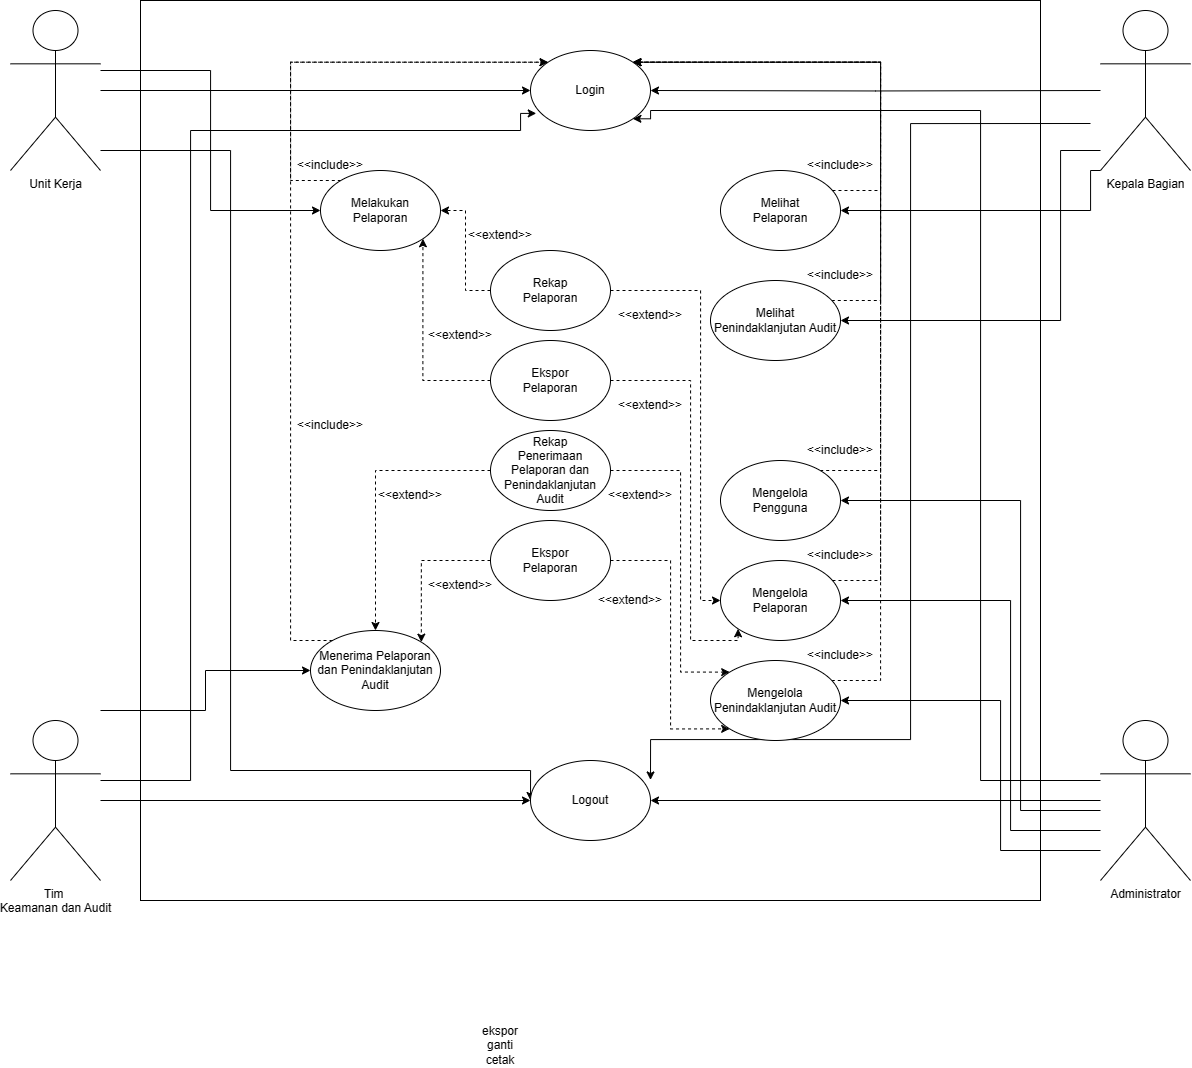

The diagram above was exported from draw.io. Its source (the exported page's mxGraphModel, read from the mxfile embedded in the PNG):
<mxGraphModel dx="911" dy="634" grid="1" gridSize="10" guides="1" tooltips="1" connect="1" arrows="1" fold="1" page="1" pageScale="1" pageWidth="850" pageHeight="1100" math="0" shadow="0">
  <root>
    <mxCell id="0" />
    <mxCell id="1" parent="0" />
    <mxCell id="qpOXuoNqXiS8rIYvee84-1" value="" style="whiteSpace=wrap;html=1;aspect=fixed;" vertex="1" parent="1">
      <mxGeometry x="150" width="900" height="900" as="geometry" />
    </mxCell>
    <mxCell id="qpOXuoNqXiS8rIYvee84-19" style="edgeStyle=orthogonalEdgeStyle;rounded=0;orthogonalLoop=1;jettySize=auto;html=1;entryX=0;entryY=0.5;entryDx=0;entryDy=0;" edge="1" parent="1" source="qpOXuoNqXiS8rIYvee84-3" target="qpOXuoNqXiS8rIYvee84-9">
      <mxGeometry relative="1" as="geometry" />
    </mxCell>
    <mxCell id="qpOXuoNqXiS8rIYvee84-25" style="edgeStyle=orthogonalEdgeStyle;rounded=0;orthogonalLoop=1;jettySize=auto;html=1;entryX=0;entryY=0.5;entryDx=0;entryDy=0;" edge="1" parent="1" source="qpOXuoNqXiS8rIYvee84-3" target="qpOXuoNqXiS8rIYvee84-12">
      <mxGeometry relative="1" as="geometry">
        <Array as="points">
          <mxPoint x="240" y="150" />
          <mxPoint x="240" y="770" />
          <mxPoint x="540" y="770" />
        </Array>
      </mxGeometry>
    </mxCell>
    <mxCell id="qpOXuoNqXiS8rIYvee84-39" style="edgeStyle=orthogonalEdgeStyle;rounded=0;orthogonalLoop=1;jettySize=auto;html=1;entryX=0;entryY=0.5;entryDx=0;entryDy=0;" edge="1" parent="1" source="qpOXuoNqXiS8rIYvee84-3" target="qpOXuoNqXiS8rIYvee84-26">
      <mxGeometry relative="1" as="geometry">
        <Array as="points">
          <mxPoint x="220" y="70" />
          <mxPoint x="220" y="210" />
        </Array>
      </mxGeometry>
    </mxCell>
    <mxCell id="qpOXuoNqXiS8rIYvee84-3" value="Unit Kerja" style="shape=umlActor;verticalLabelPosition=bottom;verticalAlign=top;html=1;outlineConnect=0;" vertex="1" parent="1">
      <mxGeometry x="20" y="10" width="90" height="160" as="geometry" />
    </mxCell>
    <mxCell id="qpOXuoNqXiS8rIYvee84-14" style="edgeStyle=orthogonalEdgeStyle;rounded=0;orthogonalLoop=1;jettySize=auto;html=1;entryX=0;entryY=0.5;entryDx=0;entryDy=0;" edge="1" parent="1" source="qpOXuoNqXiS8rIYvee84-5" target="qpOXuoNqXiS8rIYvee84-12">
      <mxGeometry relative="1" as="geometry" />
    </mxCell>
    <mxCell id="qpOXuoNqXiS8rIYvee84-24" style="edgeStyle=orthogonalEdgeStyle;rounded=0;orthogonalLoop=1;jettySize=auto;html=1;entryX=0.048;entryY=0.786;entryDx=0;entryDy=0;entryPerimeter=0;" edge="1" parent="1" target="qpOXuoNqXiS8rIYvee84-9">
      <mxGeometry relative="1" as="geometry">
        <mxPoint x="530" y="110" as="targetPoint" />
        <mxPoint x="110" y="780" as="sourcePoint" />
        <Array as="points">
          <mxPoint x="200" y="780" />
          <mxPoint x="200" y="130" />
          <mxPoint x="530" y="130" />
          <mxPoint x="530" y="113" />
        </Array>
      </mxGeometry>
    </mxCell>
    <mxCell id="qpOXuoNqXiS8rIYvee84-44" style="edgeStyle=orthogonalEdgeStyle;rounded=0;orthogonalLoop=1;jettySize=auto;html=1;entryX=0;entryY=0.5;entryDx=0;entryDy=0;" edge="1" parent="1" target="qpOXuoNqXiS8rIYvee84-29">
      <mxGeometry relative="1" as="geometry">
        <mxPoint x="110" y="710" as="sourcePoint" />
        <Array as="points">
          <mxPoint x="215" y="710" />
          <mxPoint x="215" y="670" />
        </Array>
      </mxGeometry>
    </mxCell>
    <mxCell id="qpOXuoNqXiS8rIYvee84-5" value="Tim&amp;nbsp;&lt;div&gt;Keamanan dan Audit&lt;/div&gt;" style="shape=umlActor;verticalLabelPosition=bottom;verticalAlign=top;html=1;outlineConnect=0;" vertex="1" parent="1">
      <mxGeometry x="20" y="720" width="90" height="160" as="geometry" />
    </mxCell>
    <mxCell id="qpOXuoNqXiS8rIYvee84-18" style="edgeStyle=orthogonalEdgeStyle;rounded=0;orthogonalLoop=1;jettySize=auto;html=1;entryX=1;entryY=0.5;entryDx=0;entryDy=0;" edge="1" parent="1" target="qpOXuoNqXiS8rIYvee84-9">
      <mxGeometry relative="1" as="geometry">
        <mxPoint x="1110" y="90" as="sourcePoint" />
      </mxGeometry>
    </mxCell>
    <mxCell id="qpOXuoNqXiS8rIYvee84-21" style="edgeStyle=orthogonalEdgeStyle;rounded=0;orthogonalLoop=1;jettySize=auto;html=1;entryX=1;entryY=0.5;entryDx=0;entryDy=0;" edge="1" parent="1">
      <mxGeometry relative="1" as="geometry">
        <mxPoint x="1100" y="123" as="sourcePoint" />
        <mxPoint x="660" y="779.46" as="targetPoint" />
        <Array as="points">
          <mxPoint x="920" y="123" />
          <mxPoint x="920" y="739" />
          <mxPoint x="660" y="739" />
        </Array>
      </mxGeometry>
    </mxCell>
    <mxCell id="qpOXuoNqXiS8rIYvee84-60" style="edgeStyle=orthogonalEdgeStyle;rounded=0;orthogonalLoop=1;jettySize=auto;html=1;entryX=1;entryY=0.5;entryDx=0;entryDy=0;exitX=0;exitY=1;exitDx=0;exitDy=0;exitPerimeter=0;" edge="1" parent="1" source="qpOXuoNqXiS8rIYvee84-6" target="qpOXuoNqXiS8rIYvee84-30">
      <mxGeometry relative="1" as="geometry">
        <mxPoint x="1155" y="200" as="sourcePoint" />
        <Array as="points">
          <mxPoint x="1100" y="170" />
          <mxPoint x="1100" y="210" />
        </Array>
      </mxGeometry>
    </mxCell>
    <mxCell id="qpOXuoNqXiS8rIYvee84-61" style="edgeStyle=orthogonalEdgeStyle;rounded=0;orthogonalLoop=1;jettySize=auto;html=1;entryX=1;entryY=0.5;entryDx=0;entryDy=0;" edge="1" parent="1" source="qpOXuoNqXiS8rIYvee84-6" target="qpOXuoNqXiS8rIYvee84-36">
      <mxGeometry relative="1" as="geometry">
        <mxPoint x="1090" y="150" as="sourcePoint" />
        <Array as="points">
          <mxPoint x="1070" y="150" />
          <mxPoint x="1070" y="320" />
        </Array>
      </mxGeometry>
    </mxCell>
    <mxCell id="qpOXuoNqXiS8rIYvee84-6" value="Kepala Bagian" style="shape=umlActor;verticalLabelPosition=bottom;verticalAlign=top;html=1;outlineConnect=0;" vertex="1" parent="1">
      <mxGeometry x="1110" y="10" width="90" height="160" as="geometry" />
    </mxCell>
    <mxCell id="qpOXuoNqXiS8rIYvee84-16" style="edgeStyle=orthogonalEdgeStyle;rounded=0;orthogonalLoop=1;jettySize=auto;html=1;" edge="1" parent="1" source="qpOXuoNqXiS8rIYvee84-7" target="qpOXuoNqXiS8rIYvee84-12">
      <mxGeometry relative="1" as="geometry" />
    </mxCell>
    <mxCell id="qpOXuoNqXiS8rIYvee84-23" style="edgeStyle=orthogonalEdgeStyle;rounded=0;orthogonalLoop=1;jettySize=auto;html=1;entryX=1;entryY=1;entryDx=0;entryDy=0;" edge="1" parent="1" source="qpOXuoNqXiS8rIYvee84-7" target="qpOXuoNqXiS8rIYvee84-9">
      <mxGeometry relative="1" as="geometry">
        <Array as="points">
          <mxPoint x="990" y="780" />
          <mxPoint x="990" y="110" />
          <mxPoint x="660" y="110" />
          <mxPoint x="660" y="118" />
        </Array>
      </mxGeometry>
    </mxCell>
    <mxCell id="qpOXuoNqXiS8rIYvee84-49" style="edgeStyle=orthogonalEdgeStyle;rounded=0;orthogonalLoop=1;jettySize=auto;html=1;entryX=1;entryY=0.5;entryDx=0;entryDy=0;" edge="1" parent="1" source="qpOXuoNqXiS8rIYvee84-7" target="qpOXuoNqXiS8rIYvee84-37">
      <mxGeometry relative="1" as="geometry">
        <Array as="points">
          <mxPoint x="1010" y="850" />
          <mxPoint x="1010" y="700" />
        </Array>
      </mxGeometry>
    </mxCell>
    <mxCell id="qpOXuoNqXiS8rIYvee84-50" style="edgeStyle=orthogonalEdgeStyle;rounded=0;orthogonalLoop=1;jettySize=auto;html=1;entryX=1;entryY=0.5;entryDx=0;entryDy=0;" edge="1" parent="1" source="qpOXuoNqXiS8rIYvee84-7" target="qpOXuoNqXiS8rIYvee84-31">
      <mxGeometry relative="1" as="geometry">
        <Array as="points">
          <mxPoint x="1020" y="830" />
          <mxPoint x="1020" y="600" />
        </Array>
      </mxGeometry>
    </mxCell>
    <mxCell id="qpOXuoNqXiS8rIYvee84-51" style="edgeStyle=orthogonalEdgeStyle;rounded=0;orthogonalLoop=1;jettySize=auto;html=1;entryX=1;entryY=0.5;entryDx=0;entryDy=0;" edge="1" parent="1" source="qpOXuoNqXiS8rIYvee84-7" target="qpOXuoNqXiS8rIYvee84-38">
      <mxGeometry relative="1" as="geometry">
        <Array as="points">
          <mxPoint x="1030" y="810" />
          <mxPoint x="1030" y="500" />
        </Array>
      </mxGeometry>
    </mxCell>
    <mxCell id="qpOXuoNqXiS8rIYvee84-7" value="Administrator" style="shape=umlActor;verticalLabelPosition=bottom;verticalAlign=top;html=1;outlineConnect=0;" vertex="1" parent="1">
      <mxGeometry x="1110" y="720" width="90" height="160" as="geometry" />
    </mxCell>
    <mxCell id="qpOXuoNqXiS8rIYvee84-9" value="Login" style="ellipse;whiteSpace=wrap;html=1;" vertex="1" parent="1">
      <mxGeometry x="540" y="50" width="120" height="80" as="geometry" />
    </mxCell>
    <mxCell id="qpOXuoNqXiS8rIYvee84-12" value="Logout" style="ellipse;whiteSpace=wrap;html=1;" vertex="1" parent="1">
      <mxGeometry x="540" y="760" width="120" height="80" as="geometry" />
    </mxCell>
    <mxCell id="qpOXuoNqXiS8rIYvee84-63" style="edgeStyle=orthogonalEdgeStyle;rounded=0;orthogonalLoop=1;jettySize=auto;html=1;entryX=0;entryY=0;entryDx=0;entryDy=0;dashed=1;" edge="1" parent="1" source="qpOXuoNqXiS8rIYvee84-26" target="qpOXuoNqXiS8rIYvee84-9">
      <mxGeometry relative="1" as="geometry">
        <Array as="points">
          <mxPoint x="300" y="180" />
          <mxPoint x="300" y="62" />
        </Array>
      </mxGeometry>
    </mxCell>
    <mxCell id="qpOXuoNqXiS8rIYvee84-26" value="Melakukan&lt;br&gt;Pelaporan" style="ellipse;whiteSpace=wrap;html=1;" vertex="1" parent="1">
      <mxGeometry x="330" y="170" width="120" height="80" as="geometry" />
    </mxCell>
    <mxCell id="qpOXuoNqXiS8rIYvee84-62" style="edgeStyle=orthogonalEdgeStyle;rounded=0;orthogonalLoop=1;jettySize=auto;html=1;entryX=0;entryY=0;entryDx=0;entryDy=0;dashed=1;" edge="1" parent="1" source="qpOXuoNqXiS8rIYvee84-29" target="qpOXuoNqXiS8rIYvee84-9">
      <mxGeometry relative="1" as="geometry">
        <Array as="points">
          <mxPoint x="300" y="640" />
          <mxPoint x="300" y="62" />
        </Array>
      </mxGeometry>
    </mxCell>
    <mxCell id="qpOXuoNqXiS8rIYvee84-29" value="Menerima Pelaporan dan Penindaklanjutan Audit" style="ellipse;whiteSpace=wrap;html=1;" vertex="1" parent="1">
      <mxGeometry x="320" y="630" width="130" height="80" as="geometry" />
    </mxCell>
    <mxCell id="qpOXuoNqXiS8rIYvee84-70" style="edgeStyle=orthogonalEdgeStyle;rounded=0;orthogonalLoop=1;jettySize=auto;html=1;entryX=1;entryY=0;entryDx=0;entryDy=0;dashed=1;" edge="1" parent="1" source="qpOXuoNqXiS8rIYvee84-30" target="qpOXuoNqXiS8rIYvee84-9">
      <mxGeometry relative="1" as="geometry">
        <Array as="points">
          <mxPoint x="890" y="190" />
          <mxPoint x="890" y="62" />
        </Array>
      </mxGeometry>
    </mxCell>
    <mxCell id="qpOXuoNqXiS8rIYvee84-30" value="Melihat&lt;br&gt;Pelaporan" style="ellipse;whiteSpace=wrap;html=1;" vertex="1" parent="1">
      <mxGeometry x="730" y="170" width="120" height="80" as="geometry" />
    </mxCell>
    <mxCell id="qpOXuoNqXiS8rIYvee84-67" style="edgeStyle=orthogonalEdgeStyle;rounded=0;orthogonalLoop=1;jettySize=auto;html=1;entryX=1;entryY=0;entryDx=0;entryDy=0;dashed=1;" edge="1" parent="1" source="qpOXuoNqXiS8rIYvee84-31" target="qpOXuoNqXiS8rIYvee84-9">
      <mxGeometry relative="1" as="geometry">
        <Array as="points">
          <mxPoint x="890" y="580" />
          <mxPoint x="890" y="62" />
        </Array>
      </mxGeometry>
    </mxCell>
    <mxCell id="qpOXuoNqXiS8rIYvee84-31" value="Mengelola&lt;br&gt;Pelaporan" style="ellipse;whiteSpace=wrap;html=1;" vertex="1" parent="1">
      <mxGeometry x="730" y="560" width="120" height="80" as="geometry" />
    </mxCell>
    <mxCell id="qpOXuoNqXiS8rIYvee84-40" style="edgeStyle=orthogonalEdgeStyle;rounded=0;orthogonalLoop=1;jettySize=auto;html=1;entryX=1;entryY=0.5;entryDx=0;entryDy=0;dashed=1;" edge="1" parent="1" source="qpOXuoNqXiS8rIYvee84-32" target="qpOXuoNqXiS8rIYvee84-26">
      <mxGeometry relative="1" as="geometry" />
    </mxCell>
    <mxCell id="qpOXuoNqXiS8rIYvee84-52" style="edgeStyle=orthogonalEdgeStyle;rounded=0;orthogonalLoop=1;jettySize=auto;html=1;entryX=0;entryY=0.5;entryDx=0;entryDy=0;dashed=1;" edge="1" parent="1" source="qpOXuoNqXiS8rIYvee84-32" target="qpOXuoNqXiS8rIYvee84-31">
      <mxGeometry relative="1" as="geometry">
        <Array as="points">
          <mxPoint x="710" y="290" />
          <mxPoint x="710" y="600" />
        </Array>
      </mxGeometry>
    </mxCell>
    <mxCell id="qpOXuoNqXiS8rIYvee84-32" value="Rekap&lt;br&gt;Pelaporan" style="ellipse;whiteSpace=wrap;html=1;" vertex="1" parent="1">
      <mxGeometry x="500" y="250" width="120" height="80" as="geometry" />
    </mxCell>
    <mxCell id="qpOXuoNqXiS8rIYvee84-42" style="edgeStyle=orthogonalEdgeStyle;rounded=0;orthogonalLoop=1;jettySize=auto;html=1;entryX=1;entryY=1;entryDx=0;entryDy=0;dashed=1;" edge="1" parent="1" source="qpOXuoNqXiS8rIYvee84-33" target="qpOXuoNqXiS8rIYvee84-26">
      <mxGeometry relative="1" as="geometry" />
    </mxCell>
    <mxCell id="qpOXuoNqXiS8rIYvee84-53" style="edgeStyle=orthogonalEdgeStyle;rounded=0;orthogonalLoop=1;jettySize=auto;html=1;entryX=0;entryY=1;entryDx=0;entryDy=0;dashed=1;" edge="1" parent="1" source="qpOXuoNqXiS8rIYvee84-33" target="qpOXuoNqXiS8rIYvee84-31">
      <mxGeometry relative="1" as="geometry">
        <Array as="points">
          <mxPoint x="700" y="380" />
          <mxPoint x="700" y="640" />
          <mxPoint x="748" y="640" />
        </Array>
      </mxGeometry>
    </mxCell>
    <mxCell id="qpOXuoNqXiS8rIYvee84-33" value="Ekspor&lt;br&gt;Pelaporan" style="ellipse;whiteSpace=wrap;html=1;" vertex="1" parent="1">
      <mxGeometry x="500" y="340" width="120" height="80" as="geometry" />
    </mxCell>
    <mxCell id="qpOXuoNqXiS8rIYvee84-45" style="edgeStyle=orthogonalEdgeStyle;rounded=0;orthogonalLoop=1;jettySize=auto;html=1;entryX=0.5;entryY=0;entryDx=0;entryDy=0;dashed=1;" edge="1" parent="1" source="qpOXuoNqXiS8rIYvee84-34" target="qpOXuoNqXiS8rIYvee84-29">
      <mxGeometry relative="1" as="geometry" />
    </mxCell>
    <mxCell id="qpOXuoNqXiS8rIYvee84-56" style="edgeStyle=orthogonalEdgeStyle;rounded=0;orthogonalLoop=1;jettySize=auto;html=1;entryX=0;entryY=0;entryDx=0;entryDy=0;dashed=1;" edge="1" parent="1" source="qpOXuoNqXiS8rIYvee84-34" target="qpOXuoNqXiS8rIYvee84-37">
      <mxGeometry relative="1" as="geometry">
        <Array as="points">
          <mxPoint x="690" y="470" />
          <mxPoint x="690" y="671" />
        </Array>
      </mxGeometry>
    </mxCell>
    <mxCell id="qpOXuoNqXiS8rIYvee84-34" value="Rekap&lt;div&gt;Penerimaan Pelaporan dan Penindaklanjutan Audit&lt;br&gt;&lt;/div&gt;" style="ellipse;whiteSpace=wrap;html=1;" vertex="1" parent="1">
      <mxGeometry x="500" y="430" width="120" height="80" as="geometry" />
    </mxCell>
    <mxCell id="qpOXuoNqXiS8rIYvee84-46" style="edgeStyle=orthogonalEdgeStyle;rounded=0;orthogonalLoop=1;jettySize=auto;html=1;entryX=1;entryY=0;entryDx=0;entryDy=0;dashed=1;" edge="1" parent="1" source="qpOXuoNqXiS8rIYvee84-35" target="qpOXuoNqXiS8rIYvee84-29">
      <mxGeometry relative="1" as="geometry" />
    </mxCell>
    <mxCell id="qpOXuoNqXiS8rIYvee84-57" style="edgeStyle=orthogonalEdgeStyle;rounded=0;orthogonalLoop=1;jettySize=auto;html=1;entryX=0;entryY=1;entryDx=0;entryDy=0;dashed=1;" edge="1" parent="1" source="qpOXuoNqXiS8rIYvee84-35" target="qpOXuoNqXiS8rIYvee84-37">
      <mxGeometry relative="1" as="geometry">
        <Array as="points">
          <mxPoint x="680" y="560" />
          <mxPoint x="680" y="729" />
        </Array>
      </mxGeometry>
    </mxCell>
    <mxCell id="qpOXuoNqXiS8rIYvee84-35" value="Ekspor&lt;br&gt;Pelaporan" style="ellipse;whiteSpace=wrap;html=1;" vertex="1" parent="1">
      <mxGeometry x="500" y="520" width="120" height="80" as="geometry" />
    </mxCell>
    <mxCell id="qpOXuoNqXiS8rIYvee84-69" style="edgeStyle=orthogonalEdgeStyle;rounded=0;orthogonalLoop=1;jettySize=auto;html=1;entryX=1;entryY=0;entryDx=0;entryDy=0;dashed=1;" edge="1" parent="1" source="qpOXuoNqXiS8rIYvee84-36" target="qpOXuoNqXiS8rIYvee84-9">
      <mxGeometry relative="1" as="geometry">
        <Array as="points">
          <mxPoint x="890" y="300" />
          <mxPoint x="890" y="62" />
        </Array>
      </mxGeometry>
    </mxCell>
    <mxCell id="qpOXuoNqXiS8rIYvee84-36" value="Melihat Penindaklanjutan Audit" style="ellipse;whiteSpace=wrap;html=1;" vertex="1" parent="1">
      <mxGeometry x="720" y="280" width="130" height="80" as="geometry" />
    </mxCell>
    <mxCell id="qpOXuoNqXiS8rIYvee84-66" style="edgeStyle=orthogonalEdgeStyle;rounded=0;orthogonalLoop=1;jettySize=auto;html=1;entryX=1;entryY=0;entryDx=0;entryDy=0;dashed=1;" edge="1" parent="1" source="qpOXuoNqXiS8rIYvee84-37" target="qpOXuoNqXiS8rIYvee84-9">
      <mxGeometry relative="1" as="geometry">
        <Array as="points">
          <mxPoint x="890" y="680" />
          <mxPoint x="890" y="62" />
        </Array>
      </mxGeometry>
    </mxCell>
    <mxCell id="qpOXuoNqXiS8rIYvee84-37" value="Mengelola Penindaklanjutan Audit" style="ellipse;whiteSpace=wrap;html=1;" vertex="1" parent="1">
      <mxGeometry x="720" y="660" width="130" height="80" as="geometry" />
    </mxCell>
    <mxCell id="qpOXuoNqXiS8rIYvee84-68" style="edgeStyle=orthogonalEdgeStyle;rounded=0;orthogonalLoop=1;jettySize=auto;html=1;entryX=1;entryY=0;entryDx=0;entryDy=0;dashed=1;" edge="1" parent="1" source="qpOXuoNqXiS8rIYvee84-38" target="qpOXuoNqXiS8rIYvee84-9">
      <mxGeometry relative="1" as="geometry">
        <Array as="points">
          <mxPoint x="890" y="470" />
          <mxPoint x="890" y="62" />
        </Array>
      </mxGeometry>
    </mxCell>
    <mxCell id="qpOXuoNqXiS8rIYvee84-38" value="Mengelola&lt;br&gt;Pengguna" style="ellipse;whiteSpace=wrap;html=1;" vertex="1" parent="1">
      <mxGeometry x="730" y="460" width="120" height="80" as="geometry" />
    </mxCell>
    <mxCell id="qpOXuoNqXiS8rIYvee84-41" value="&amp;lt;&amp;lt;extend&amp;gt;&amp;gt;" style="text;html=1;align=center;verticalAlign=middle;whiteSpace=wrap;rounded=0;" vertex="1" parent="1">
      <mxGeometry x="480" y="220" width="60" height="30" as="geometry" />
    </mxCell>
    <mxCell id="qpOXuoNqXiS8rIYvee84-43" value="&amp;lt;&amp;lt;extend&amp;gt;&amp;gt;" style="text;html=1;align=center;verticalAlign=middle;whiteSpace=wrap;rounded=0;" vertex="1" parent="1">
      <mxGeometry x="440" y="320" width="60" height="30" as="geometry" />
    </mxCell>
    <mxCell id="qpOXuoNqXiS8rIYvee84-47" value="&amp;lt;&amp;lt;extend&amp;gt;&amp;gt;" style="text;html=1;align=center;verticalAlign=middle;whiteSpace=wrap;rounded=0;" vertex="1" parent="1">
      <mxGeometry x="390" y="480" width="60" height="30" as="geometry" />
    </mxCell>
    <mxCell id="qpOXuoNqXiS8rIYvee84-48" value="&amp;lt;&amp;lt;extend&amp;gt;&amp;gt;" style="text;html=1;align=center;verticalAlign=middle;whiteSpace=wrap;rounded=0;" vertex="1" parent="1">
      <mxGeometry x="440" y="570" width="60" height="30" as="geometry" />
    </mxCell>
    <mxCell id="qpOXuoNqXiS8rIYvee84-54" value="&amp;lt;&amp;lt;extend&amp;gt;&amp;gt;" style="text;html=1;align=center;verticalAlign=middle;whiteSpace=wrap;rounded=0;" vertex="1" parent="1">
      <mxGeometry x="630" y="390" width="60" height="30" as="geometry" />
    </mxCell>
    <mxCell id="qpOXuoNqXiS8rIYvee84-55" value="&amp;lt;&amp;lt;extend&amp;gt;&amp;gt;" style="text;html=1;align=center;verticalAlign=middle;whiteSpace=wrap;rounded=0;" vertex="1" parent="1">
      <mxGeometry x="630" y="300" width="60" height="30" as="geometry" />
    </mxCell>
    <mxCell id="qpOXuoNqXiS8rIYvee84-58" value="&amp;lt;&amp;lt;extend&amp;gt;&amp;gt;" style="text;html=1;align=center;verticalAlign=middle;whiteSpace=wrap;rounded=0;" vertex="1" parent="1">
      <mxGeometry x="620" y="480" width="60" height="30" as="geometry" />
    </mxCell>
    <mxCell id="qpOXuoNqXiS8rIYvee84-59" value="&amp;lt;&amp;lt;extend&amp;gt;&amp;gt;" style="text;html=1;align=center;verticalAlign=middle;whiteSpace=wrap;rounded=0;" vertex="1" parent="1">
      <mxGeometry x="610" y="585" width="60" height="30" as="geometry" />
    </mxCell>
    <mxCell id="qpOXuoNqXiS8rIYvee84-64" value="&amp;lt;&amp;lt;include&amp;gt;&amp;gt;" style="text;html=1;align=center;verticalAlign=middle;whiteSpace=wrap;rounded=0;" vertex="1" parent="1">
      <mxGeometry x="310" y="410" width="60" height="30" as="geometry" />
    </mxCell>
    <mxCell id="qpOXuoNqXiS8rIYvee84-65" value="&amp;lt;&amp;lt;include&amp;gt;&amp;gt;" style="text;html=1;align=center;verticalAlign=middle;whiteSpace=wrap;rounded=0;" vertex="1" parent="1">
      <mxGeometry x="310" y="150" width="60" height="30" as="geometry" />
    </mxCell>
    <mxCell id="qpOXuoNqXiS8rIYvee84-71" value="&amp;lt;&amp;lt;include&amp;gt;&amp;gt;" style="text;html=1;align=center;verticalAlign=middle;whiteSpace=wrap;rounded=0;" vertex="1" parent="1">
      <mxGeometry x="820" y="150" width="60" height="30" as="geometry" />
    </mxCell>
    <mxCell id="qpOXuoNqXiS8rIYvee84-72" value="&amp;lt;&amp;lt;include&amp;gt;&amp;gt;" style="text;html=1;align=center;verticalAlign=middle;whiteSpace=wrap;rounded=0;" vertex="1" parent="1">
      <mxGeometry x="820" y="260" width="60" height="30" as="geometry" />
    </mxCell>
    <mxCell id="qpOXuoNqXiS8rIYvee84-73" value="&amp;lt;&amp;lt;include&amp;gt;&amp;gt;" style="text;html=1;align=center;verticalAlign=middle;whiteSpace=wrap;rounded=0;" vertex="1" parent="1">
      <mxGeometry x="820" y="435" width="60" height="30" as="geometry" />
    </mxCell>
    <mxCell id="qpOXuoNqXiS8rIYvee84-74" value="&amp;lt;&amp;lt;include&amp;gt;&amp;gt;" style="text;html=1;align=center;verticalAlign=middle;whiteSpace=wrap;rounded=0;" vertex="1" parent="1">
      <mxGeometry x="820" y="540" width="60" height="30" as="geometry" />
    </mxCell>
    <mxCell id="qpOXuoNqXiS8rIYvee84-75" value="&amp;lt;&amp;lt;include&amp;gt;&amp;gt;" style="text;html=1;align=center;verticalAlign=middle;whiteSpace=wrap;rounded=0;" vertex="1" parent="1">
      <mxGeometry x="820" y="640" width="60" height="30" as="geometry" />
    </mxCell>
    <mxCell id="-Hc4km3pZ3OoDuvq_PJ5-1" value="ekspor ganti cetak" style="text;html=1;align=center;verticalAlign=middle;whiteSpace=wrap;rounded=0;" vertex="1" parent="1">
      <mxGeometry x="480" y="1030" width="60" height="30" as="geometry" />
    </mxCell>
  </root>
</mxGraphModel>